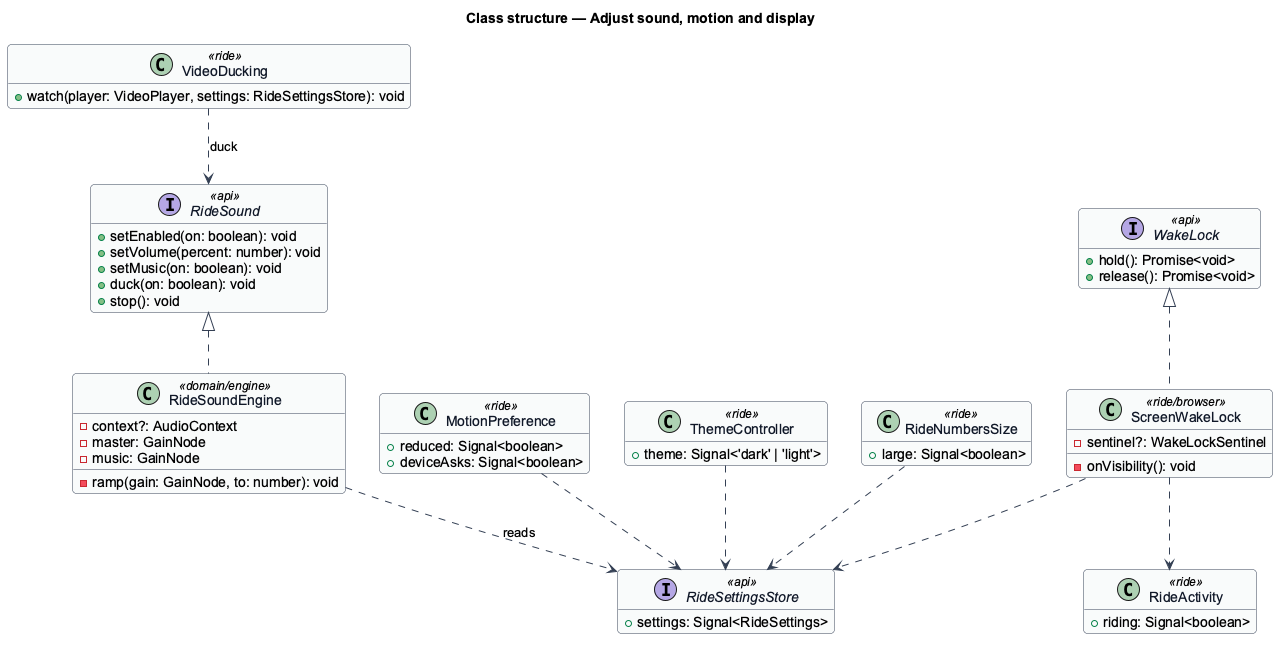

The diagram above was rendered by PlantUML. Its source (embedded in the PNG):
@startuml
' --- shared skin header ---
skinparam backgroundColor #FFFFFF
skinparam shadowing false
skinparam roundcorner 8
skinparam defaultFontName Arial
skinparam ArrowColor #344054
skinparam class {
  BorderColor #344054
  FontColor #101828
  BackgroundColor #F9FAFB
}
' --------------------------
hide empty members
title Class structure — Adjust sound, motion and display
interface RideSound <<api>> {
  +setEnabled(on: boolean): void
  +setVolume(percent: number): void
  +setMusic(on: boolean): void
  +duck(on: boolean): void
  +stop(): void
}
class RideSoundEngine <<domain/engine>> {
  -context?: AudioContext
  -master: GainNode
  -music: GainNode
  -ramp(gain: GainNode, to: number): void
}
class VideoDucking <<ride>> {
  +watch(player: VideoPlayer, settings: RideSettingsStore): void
}
class MotionPreference <<ride>> {
  +reduced: Signal<boolean>
  +deviceAsks: Signal<boolean>
}
class ThemeController <<ride>> {
  +theme: Signal<'dark' | 'light'>
}
class RideNumbersSize <<ride>> {
  +large: Signal<boolean>
}
interface WakeLock <<api>> {
  +hold(): Promise<void>
  +release(): Promise<void>
}
class ScreenWakeLock <<ride/browser>> {
  -sentinel?: WakeLockSentinel
  -onVisibility(): void
}
class RideActivity <<ride>> {
  +riding: Signal<boolean>
}
interface RideSettingsStore <<api>> {
  +settings: Signal<RideSettings>
}
RideSound <|.. RideSoundEngine
WakeLock <|.. ScreenWakeLock
VideoDucking ..> RideSound : duck
RideSoundEngine ..> RideSettingsStore : reads
MotionPreference ..> RideSettingsStore
ThemeController ..> RideSettingsStore
RideNumbersSize ..> RideSettingsStore
ScreenWakeLock ..> RideSettingsStore
ScreenWakeLock ..> RideActivity
@enduml